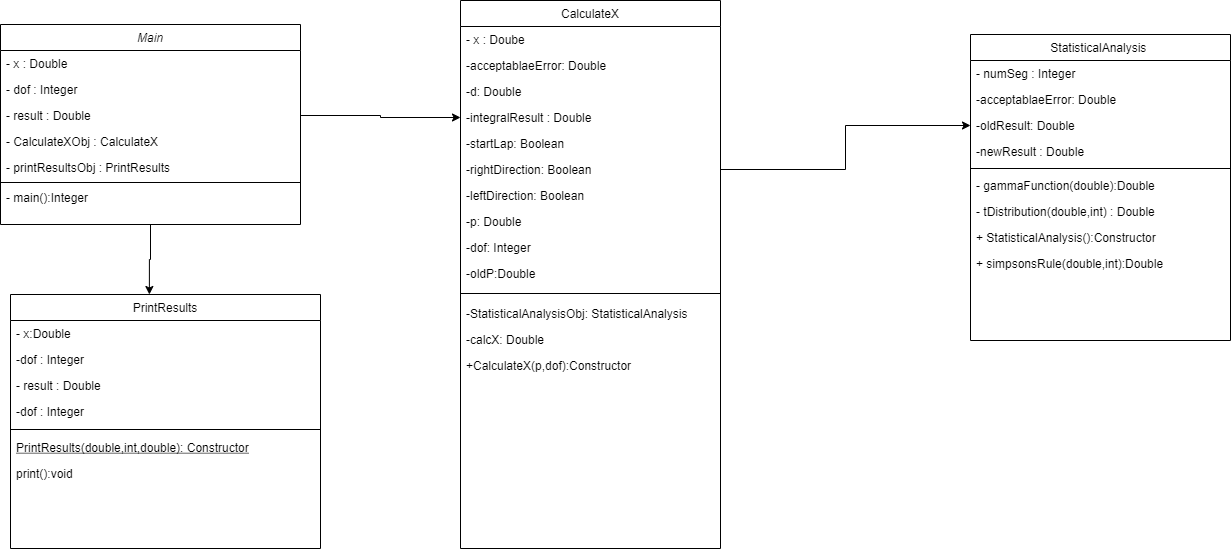

The diagram above was exported from draw.io. Its source (the exported page's mxGraphModel, read from the mxfile embedded in the PNG):
<mxGraphModel dx="1422" dy="705" grid="1" gridSize="10" guides="1" tooltips="1" connect="1" arrows="1" fold="1" page="1" pageScale="1" pageWidth="827" pageHeight="1169" math="0" shadow="0">
  <root>
    <mxCell id="WIyWlLk6GJQsqaUBKTNV-0" />
    <mxCell id="WIyWlLk6GJQsqaUBKTNV-1" parent="WIyWlLk6GJQsqaUBKTNV-0" />
    <mxCell id="ta8rb_CzPAYc8dkQOtAh-10" style="edgeStyle=orthogonalEdgeStyle;rounded=0;orthogonalLoop=1;jettySize=auto;html=1;entryX=0.448;entryY=0;entryDx=0;entryDy=0;entryPerimeter=0;" parent="WIyWlLk6GJQsqaUBKTNV-1" source="zkfFHV4jXpPFQw0GAbJ--0" target="zkfFHV4jXpPFQw0GAbJ--6" edge="1">
      <mxGeometry relative="1" as="geometry" />
    </mxCell>
    <mxCell id="zkfFHV4jXpPFQw0GAbJ--0" value="Main" style="swimlane;fontStyle=2;align=center;verticalAlign=top;childLayout=stackLayout;horizontal=1;startSize=26;horizontalStack=0;resizeParent=1;resizeLast=0;collapsible=1;marginBottom=0;rounded=0;shadow=0;strokeWidth=1;" parent="WIyWlLk6GJQsqaUBKTNV-1" vertex="1">
      <mxGeometry x="80" y="30" width="300" height="200" as="geometry">
        <mxRectangle x="230" y="140" width="160" height="26" as="alternateBounds" />
      </mxGeometry>
    </mxCell>
    <mxCell id="zkfFHV4jXpPFQw0GAbJ--1" value="- x : Double&#10;&#10;&#10;&#10;&#10;&#10;" style="text;align=left;verticalAlign=top;spacingLeft=4;spacingRight=4;overflow=hidden;rotatable=0;points=[[0,0.5],[1,0.5]];portConstraint=eastwest;" parent="zkfFHV4jXpPFQw0GAbJ--0" vertex="1">
      <mxGeometry y="26" width="300" height="26" as="geometry" />
    </mxCell>
    <mxCell id="zkfFHV4jXpPFQw0GAbJ--2" value="- dof : Integer" style="text;align=left;verticalAlign=top;spacingLeft=4;spacingRight=4;overflow=hidden;rotatable=0;points=[[0,0.5],[1,0.5]];portConstraint=eastwest;rounded=0;shadow=0;html=0;" parent="zkfFHV4jXpPFQw0GAbJ--0" vertex="1">
      <mxGeometry y="52" width="300" height="26" as="geometry" />
    </mxCell>
    <mxCell id="ta8rb_CzPAYc8dkQOtAh-4" value="- result : Double" style="text;align=left;verticalAlign=top;spacingLeft=4;spacingRight=4;overflow=hidden;rotatable=0;points=[[0,0.5],[1,0.5]];portConstraint=eastwest;rounded=0;shadow=0;html=0;" parent="zkfFHV4jXpPFQw0GAbJ--0" vertex="1">
      <mxGeometry y="78" width="300" height="26" as="geometry" />
    </mxCell>
    <mxCell id="zkfFHV4jXpPFQw0GAbJ--3" value="- CalculateXObj : CalculateX" style="text;align=left;verticalAlign=top;spacingLeft=4;spacingRight=4;overflow=hidden;rotatable=0;points=[[0,0.5],[1,0.5]];portConstraint=eastwest;rounded=0;shadow=0;html=0;" parent="zkfFHV4jXpPFQw0GAbJ--0" vertex="1">
      <mxGeometry y="104" width="300" height="26" as="geometry" />
    </mxCell>
    <mxCell id="ta8rb_CzPAYc8dkQOtAh-2" value="- printResultsObj : PrintResults" style="text;align=left;verticalAlign=top;spacingLeft=4;spacingRight=4;overflow=hidden;rotatable=0;points=[[0,0.5],[1,0.5]];portConstraint=eastwest;rounded=0;shadow=0;html=0;" parent="zkfFHV4jXpPFQw0GAbJ--0" vertex="1">
      <mxGeometry y="130" width="300" height="26" as="geometry" />
    </mxCell>
    <mxCell id="zkfFHV4jXpPFQw0GAbJ--4" value="" style="line;html=1;strokeWidth=1;align=left;verticalAlign=middle;spacingTop=-1;spacingLeft=3;spacingRight=3;rotatable=0;labelPosition=right;points=[];portConstraint=eastwest;" parent="zkfFHV4jXpPFQw0GAbJ--0" vertex="1">
      <mxGeometry y="156" width="300" height="4" as="geometry" />
    </mxCell>
    <mxCell id="ta8rb_CzPAYc8dkQOtAh-6" value="- main():Integer" style="text;align=left;verticalAlign=top;spacingLeft=4;spacingRight=4;overflow=hidden;rotatable=0;points=[[0,0.5],[1,0.5]];portConstraint=eastwest;rounded=0;shadow=0;html=0;" parent="zkfFHV4jXpPFQw0GAbJ--0" vertex="1">
      <mxGeometry y="160" width="300" height="20" as="geometry" />
    </mxCell>
    <mxCell id="zkfFHV4jXpPFQw0GAbJ--6" value="PrintResults" style="swimlane;fontStyle=0;align=center;verticalAlign=top;childLayout=stackLayout;horizontal=1;startSize=26;horizontalStack=0;resizeParent=1;resizeLast=0;collapsible=1;marginBottom=0;rounded=0;shadow=0;strokeWidth=1;" parent="WIyWlLk6GJQsqaUBKTNV-1" vertex="1">
      <mxGeometry x="90" y="300" width="310" height="254" as="geometry">
        <mxRectangle x="130" y="380" width="160" height="26" as="alternateBounds" />
      </mxGeometry>
    </mxCell>
    <mxCell id="zkfFHV4jXpPFQw0GAbJ--7" value="- x:Double" style="text;align=left;verticalAlign=top;spacingLeft=4;spacingRight=4;overflow=hidden;rotatable=0;points=[[0,0.5],[1,0.5]];portConstraint=eastwest;" parent="zkfFHV4jXpPFQw0GAbJ--6" vertex="1">
      <mxGeometry y="26" width="310" height="26" as="geometry" />
    </mxCell>
    <mxCell id="zkfFHV4jXpPFQw0GAbJ--8" value="-dof : Integer" style="text;align=left;verticalAlign=top;spacingLeft=4;spacingRight=4;overflow=hidden;rotatable=0;points=[[0,0.5],[1,0.5]];portConstraint=eastwest;rounded=0;shadow=0;html=0;" parent="zkfFHV4jXpPFQw0GAbJ--6" vertex="1">
      <mxGeometry y="52" width="310" height="26" as="geometry" />
    </mxCell>
    <mxCell id="ta8rb_CzPAYc8dkQOtAh-8" value="- result : Double" style="text;align=left;verticalAlign=top;spacingLeft=4;spacingRight=4;overflow=hidden;rotatable=0;points=[[0,0.5],[1,0.5]];portConstraint=eastwest;rounded=0;shadow=0;html=0;" parent="zkfFHV4jXpPFQw0GAbJ--6" vertex="1">
      <mxGeometry y="78" width="310" height="26" as="geometry" />
    </mxCell>
    <mxCell id="ta8rb_CzPAYc8dkQOtAh-9" value="-dof : Integer" style="text;align=left;verticalAlign=top;spacingLeft=4;spacingRight=4;overflow=hidden;rotatable=0;points=[[0,0.5],[1,0.5]];portConstraint=eastwest;rounded=0;shadow=0;html=0;" parent="zkfFHV4jXpPFQw0GAbJ--6" vertex="1">
      <mxGeometry y="104" width="310" height="26" as="geometry" />
    </mxCell>
    <mxCell id="zkfFHV4jXpPFQw0GAbJ--9" value="" style="line;html=1;strokeWidth=1;align=left;verticalAlign=middle;spacingTop=-1;spacingLeft=3;spacingRight=3;rotatable=0;labelPosition=right;points=[];portConstraint=eastwest;" parent="zkfFHV4jXpPFQw0GAbJ--6" vertex="1">
      <mxGeometry y="130" width="310" height="10" as="geometry" />
    </mxCell>
    <mxCell id="zkfFHV4jXpPFQw0GAbJ--10" value="PrintResults(double,int,double): Constructor" style="text;align=left;verticalAlign=top;spacingLeft=4;spacingRight=4;overflow=hidden;rotatable=0;points=[[0,0.5],[1,0.5]];portConstraint=eastwest;fontStyle=4" parent="zkfFHV4jXpPFQw0GAbJ--6" vertex="1">
      <mxGeometry y="140" width="310" height="26" as="geometry" />
    </mxCell>
    <mxCell id="zkfFHV4jXpPFQw0GAbJ--11" value="print():void " style="text;align=left;verticalAlign=top;spacingLeft=4;spacingRight=4;overflow=hidden;rotatable=0;points=[[0,0.5],[1,0.5]];portConstraint=eastwest;" parent="zkfFHV4jXpPFQw0GAbJ--6" vertex="1">
      <mxGeometry y="166" width="310" height="26" as="geometry" />
    </mxCell>
    <mxCell id="zkfFHV4jXpPFQw0GAbJ--17" value="CalculateX" style="swimlane;fontStyle=0;align=center;verticalAlign=top;childLayout=stackLayout;horizontal=1;startSize=26;horizontalStack=0;resizeParent=1;resizeLast=0;collapsible=1;marginBottom=0;rounded=0;shadow=0;strokeWidth=1;" parent="WIyWlLk6GJQsqaUBKTNV-1" vertex="1">
      <mxGeometry x="540" y="6" width="260" height="548" as="geometry">
        <mxRectangle x="550" y="140" width="160" height="26" as="alternateBounds" />
      </mxGeometry>
    </mxCell>
    <mxCell id="zkfFHV4jXpPFQw0GAbJ--18" value="- x : Doube&#10;" style="text;align=left;verticalAlign=top;spacingLeft=4;spacingRight=4;overflow=hidden;rotatable=0;points=[[0,0.5],[1,0.5]];portConstraint=eastwest;" parent="zkfFHV4jXpPFQw0GAbJ--17" vertex="1">
      <mxGeometry y="26" width="260" height="26" as="geometry" />
    </mxCell>
    <mxCell id="zkfFHV4jXpPFQw0GAbJ--19" value="-acceptablaeError: Double" style="text;align=left;verticalAlign=top;spacingLeft=4;spacingRight=4;overflow=hidden;rotatable=0;points=[[0,0.5],[1,0.5]];portConstraint=eastwest;rounded=0;shadow=0;html=0;" parent="zkfFHV4jXpPFQw0GAbJ--17" vertex="1">
      <mxGeometry y="52" width="260" height="26" as="geometry" />
    </mxCell>
    <mxCell id="zkfFHV4jXpPFQw0GAbJ--20" value="-d: Double" style="text;align=left;verticalAlign=top;spacingLeft=4;spacingRight=4;overflow=hidden;rotatable=0;points=[[0,0.5],[1,0.5]];portConstraint=eastwest;rounded=0;shadow=0;html=0;" parent="zkfFHV4jXpPFQw0GAbJ--17" vertex="1">
      <mxGeometry y="78" width="260" height="26" as="geometry" />
    </mxCell>
    <mxCell id="zkfFHV4jXpPFQw0GAbJ--21" value="-integralResult : Double&#10;&#10;" style="text;align=left;verticalAlign=top;spacingLeft=4;spacingRight=4;overflow=hidden;rotatable=0;points=[[0,0.5],[1,0.5]];portConstraint=eastwest;rounded=0;shadow=0;html=0;" parent="zkfFHV4jXpPFQw0GAbJ--17" vertex="1">
      <mxGeometry y="104" width="260" height="26" as="geometry" />
    </mxCell>
    <mxCell id="1ZrXqGZx7_dsjP-TTA2X-13" value="-startLap: Boolean&#10;&#10;" style="text;align=left;verticalAlign=top;spacingLeft=4;spacingRight=4;overflow=hidden;rotatable=0;points=[[0,0.5],[1,0.5]];portConstraint=eastwest;rounded=0;shadow=0;html=0;" vertex="1" parent="zkfFHV4jXpPFQw0GAbJ--17">
      <mxGeometry y="130" width="260" height="26" as="geometry" />
    </mxCell>
    <mxCell id="1ZrXqGZx7_dsjP-TTA2X-14" value="-rightDirection: Boolean&#10;&#10;" style="text;align=left;verticalAlign=top;spacingLeft=4;spacingRight=4;overflow=hidden;rotatable=0;points=[[0,0.5],[1,0.5]];portConstraint=eastwest;rounded=0;shadow=0;html=0;" vertex="1" parent="zkfFHV4jXpPFQw0GAbJ--17">
      <mxGeometry y="156" width="260" height="26" as="geometry" />
    </mxCell>
    <mxCell id="1ZrXqGZx7_dsjP-TTA2X-15" value="-leftDirection: Boolean&#10;&#10;" style="text;align=left;verticalAlign=top;spacingLeft=4;spacingRight=4;overflow=hidden;rotatable=0;points=[[0,0.5],[1,0.5]];portConstraint=eastwest;rounded=0;shadow=0;html=0;" vertex="1" parent="zkfFHV4jXpPFQw0GAbJ--17">
      <mxGeometry y="182" width="260" height="26" as="geometry" />
    </mxCell>
    <mxCell id="1ZrXqGZx7_dsjP-TTA2X-16" value="-p: Double&#10;&#10;" style="text;align=left;verticalAlign=top;spacingLeft=4;spacingRight=4;overflow=hidden;rotatable=0;points=[[0,0.5],[1,0.5]];portConstraint=eastwest;rounded=0;shadow=0;html=0;" vertex="1" parent="zkfFHV4jXpPFQw0GAbJ--17">
      <mxGeometry y="208" width="260" height="26" as="geometry" />
    </mxCell>
    <mxCell id="1ZrXqGZx7_dsjP-TTA2X-17" value="-dof: Integer&#10;&#10;" style="text;align=left;verticalAlign=top;spacingLeft=4;spacingRight=4;overflow=hidden;rotatable=0;points=[[0,0.5],[1,0.5]];portConstraint=eastwest;rounded=0;shadow=0;html=0;" vertex="1" parent="zkfFHV4jXpPFQw0GAbJ--17">
      <mxGeometry y="234" width="260" height="26" as="geometry" />
    </mxCell>
    <mxCell id="1ZrXqGZx7_dsjP-TTA2X-31" value="-oldP:Double&#10;&#10;" style="text;align=left;verticalAlign=top;spacingLeft=4;spacingRight=4;overflow=hidden;rotatable=0;points=[[0,0.5],[1,0.5]];portConstraint=eastwest;rounded=0;shadow=0;html=0;" vertex="1" parent="zkfFHV4jXpPFQw0GAbJ--17">
      <mxGeometry y="260" width="260" height="26" as="geometry" />
    </mxCell>
    <mxCell id="zkfFHV4jXpPFQw0GAbJ--23" value="" style="line;html=1;strokeWidth=1;align=left;verticalAlign=middle;spacingTop=-1;spacingLeft=3;spacingRight=3;rotatable=0;labelPosition=right;points=[];portConstraint=eastwest;" parent="zkfFHV4jXpPFQw0GAbJ--17" vertex="1">
      <mxGeometry y="286" width="260" height="14" as="geometry" />
    </mxCell>
    <mxCell id="zkfFHV4jXpPFQw0GAbJ--24" value="-StatisticalAnalysisObj: StatisticalAnalysis" style="text;align=left;verticalAlign=top;spacingLeft=4;spacingRight=4;overflow=hidden;rotatable=0;points=[[0,0.5],[1,0.5]];portConstraint=eastwest;" parent="zkfFHV4jXpPFQw0GAbJ--17" vertex="1">
      <mxGeometry y="300" width="260" height="26" as="geometry" />
    </mxCell>
    <mxCell id="zkfFHV4jXpPFQw0GAbJ--25" value="-calcX: Double " style="text;align=left;verticalAlign=top;spacingLeft=4;spacingRight=4;overflow=hidden;rotatable=0;points=[[0,0.5],[1,0.5]];portConstraint=eastwest;" parent="zkfFHV4jXpPFQw0GAbJ--17" vertex="1">
      <mxGeometry y="326" width="260" height="26" as="geometry" />
    </mxCell>
    <mxCell id="1ZrXqGZx7_dsjP-TTA2X-30" value="+CalculateX(p,dof):Constructor " style="text;align=left;verticalAlign=top;spacingLeft=4;spacingRight=4;overflow=hidden;rotatable=0;points=[[0,0.5],[1,0.5]];portConstraint=eastwest;" vertex="1" parent="zkfFHV4jXpPFQw0GAbJ--17">
      <mxGeometry y="352" width="260" height="26" as="geometry" />
    </mxCell>
    <mxCell id="1ZrXqGZx7_dsjP-TTA2X-18" value="StatisticalAnalysis " style="swimlane;fontStyle=0;align=center;verticalAlign=top;childLayout=stackLayout;horizontal=1;startSize=26;horizontalStack=0;resizeParent=1;resizeLast=0;collapsible=1;marginBottom=0;rounded=0;shadow=0;strokeWidth=1;" vertex="1" parent="WIyWlLk6GJQsqaUBKTNV-1">
      <mxGeometry x="1050" y="40" width="260" height="306" as="geometry">
        <mxRectangle x="550" y="140" width="160" height="26" as="alternateBounds" />
      </mxGeometry>
    </mxCell>
    <mxCell id="1ZrXqGZx7_dsjP-TTA2X-19" value="- numSeg : Integer&#10;&#10;" style="text;align=left;verticalAlign=top;spacingLeft=4;spacingRight=4;overflow=hidden;rotatable=0;points=[[0,0.5],[1,0.5]];portConstraint=eastwest;" vertex="1" parent="1ZrXqGZx7_dsjP-TTA2X-18">
      <mxGeometry y="26" width="260" height="26" as="geometry" />
    </mxCell>
    <mxCell id="1ZrXqGZx7_dsjP-TTA2X-20" value="-acceptablaeError: Double" style="text;align=left;verticalAlign=top;spacingLeft=4;spacingRight=4;overflow=hidden;rotatable=0;points=[[0,0.5],[1,0.5]];portConstraint=eastwest;rounded=0;shadow=0;html=0;" vertex="1" parent="1ZrXqGZx7_dsjP-TTA2X-18">
      <mxGeometry y="52" width="260" height="26" as="geometry" />
    </mxCell>
    <mxCell id="1ZrXqGZx7_dsjP-TTA2X-21" value="-oldResult: Double" style="text;align=left;verticalAlign=top;spacingLeft=4;spacingRight=4;overflow=hidden;rotatable=0;points=[[0,0.5],[1,0.5]];portConstraint=eastwest;rounded=0;shadow=0;html=0;" vertex="1" parent="1ZrXqGZx7_dsjP-TTA2X-18">
      <mxGeometry y="78" width="260" height="26" as="geometry" />
    </mxCell>
    <mxCell id="1ZrXqGZx7_dsjP-TTA2X-22" value="-newResult : Double" style="text;align=left;verticalAlign=top;spacingLeft=4;spacingRight=4;overflow=hidden;rotatable=0;points=[[0,0.5],[1,0.5]];portConstraint=eastwest;rounded=0;shadow=0;html=0;" vertex="1" parent="1ZrXqGZx7_dsjP-TTA2X-18">
      <mxGeometry y="104" width="260" height="26" as="geometry" />
    </mxCell>
    <mxCell id="1ZrXqGZx7_dsjP-TTA2X-23" value="" style="line;html=1;strokeWidth=1;align=left;verticalAlign=middle;spacingTop=-1;spacingLeft=3;spacingRight=3;rotatable=0;labelPosition=right;points=[];portConstraint=eastwest;" vertex="1" parent="1ZrXqGZx7_dsjP-TTA2X-18">
      <mxGeometry y="130" width="260" height="8" as="geometry" />
    </mxCell>
    <mxCell id="1ZrXqGZx7_dsjP-TTA2X-24" value="- gammaFunction(double):Double&#10;&#10;" style="text;align=left;verticalAlign=top;spacingLeft=4;spacingRight=4;overflow=hidden;rotatable=0;points=[[0,0.5],[1,0.5]];portConstraint=eastwest;" vertex="1" parent="1ZrXqGZx7_dsjP-TTA2X-18">
      <mxGeometry y="138" width="260" height="26" as="geometry" />
    </mxCell>
    <mxCell id="1ZrXqGZx7_dsjP-TTA2X-25" value="- tDistribution(double,int) : Double" style="text;align=left;verticalAlign=top;spacingLeft=4;spacingRight=4;overflow=hidden;rotatable=0;points=[[0,0.5],[1,0.5]];portConstraint=eastwest;" vertex="1" parent="1ZrXqGZx7_dsjP-TTA2X-18">
      <mxGeometry y="164" width="260" height="26" as="geometry" />
    </mxCell>
    <mxCell id="1ZrXqGZx7_dsjP-TTA2X-26" value="+ StatisticalAnalysis():Constructor" style="text;align=left;verticalAlign=top;spacingLeft=4;spacingRight=4;overflow=hidden;rotatable=0;points=[[0,0.5],[1,0.5]];portConstraint=eastwest;" vertex="1" parent="1ZrXqGZx7_dsjP-TTA2X-18">
      <mxGeometry y="190" width="260" height="26" as="geometry" />
    </mxCell>
    <mxCell id="1ZrXqGZx7_dsjP-TTA2X-27" value="+ simpsonsRule(double,int):Double" style="text;align=left;verticalAlign=top;spacingLeft=4;spacingRight=4;overflow=hidden;rotatable=0;points=[[0,0.5],[1,0.5]];portConstraint=eastwest;" vertex="1" parent="1ZrXqGZx7_dsjP-TTA2X-18">
      <mxGeometry y="216" width="260" height="90" as="geometry" />
    </mxCell>
    <mxCell id="1ZrXqGZx7_dsjP-TTA2X-28" style="edgeStyle=orthogonalEdgeStyle;rounded=0;orthogonalLoop=1;jettySize=auto;html=1;entryX=0;entryY=0.5;entryDx=0;entryDy=0;" edge="1" parent="WIyWlLk6GJQsqaUBKTNV-1" source="ta8rb_CzPAYc8dkQOtAh-4" target="zkfFHV4jXpPFQw0GAbJ--21">
      <mxGeometry relative="1" as="geometry" />
    </mxCell>
    <mxCell id="1ZrXqGZx7_dsjP-TTA2X-29" style="edgeStyle=orthogonalEdgeStyle;rounded=0;orthogonalLoop=1;jettySize=auto;html=1;entryX=0;entryY=0.5;entryDx=0;entryDy=0;" edge="1" parent="WIyWlLk6GJQsqaUBKTNV-1" source="1ZrXqGZx7_dsjP-TTA2X-14" target="1ZrXqGZx7_dsjP-TTA2X-21">
      <mxGeometry relative="1" as="geometry" />
    </mxCell>
  </root>
</mxGraphModel>